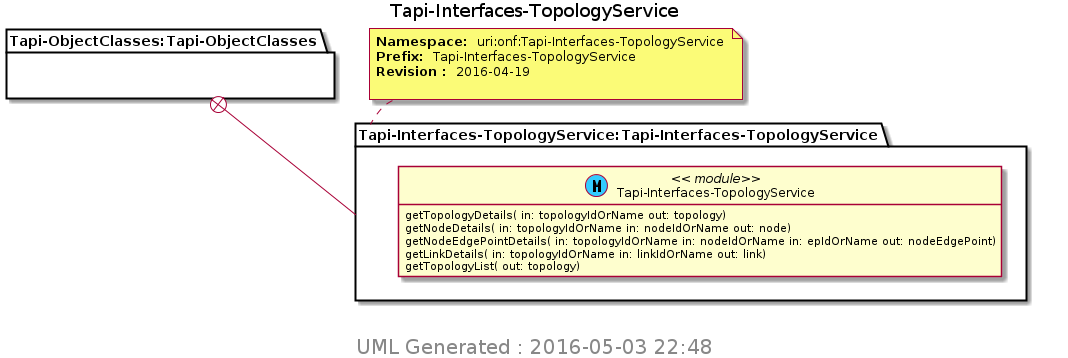

The diagram above was rendered by PlantUML. Its source (embedded in the PNG):
@startuml img/Tapi-Interfaces-TopologyService.png 
hide empty fields 
hide empty methods 
hide <<case>> circle
hide <<augment>> circle
hide <<choice>> circle
hide <<leafref>> stereotype
hide <<leafref>> circle
page 1x1 
Title Tapi-Interfaces-TopologyService 
package "Tapi-ObjectClasses:Tapi-ObjectClasses" as Tapi_ObjectClasses_Tapi_ObjectClasses { 
} 
note top of Tapi_Interfaces_TopologyService_Tapi_Interfaces_TopologyService : <b>Namespace: </b> uri:onf:Tapi-Interfaces-TopologyService \n<b>Prefix: </b> Tapi-Interfaces-TopologyService \n<b>Revision : </b> 2016-04-19 \n
package "Tapi-Interfaces-TopologyService:Tapi-Interfaces-TopologyService" as Tapi_Interfaces_TopologyService_Tapi_Interfaces_TopologyService { 
Tapi_ObjectClasses_Tapi_ObjectClasses +-- Tapi_Interfaces_TopologyService_Tapi_Interfaces_TopologyService
class "Tapi-Interfaces-TopologyService" as Tapi_Interfaces_TopologyService << (M, #33CCFF) module>> 
Tapi_Interfaces_TopologyService : getTopologyDetails( in: topologyIdOrName out: topology)
Tapi_Interfaces_TopologyService : getNodeDetails( in: topologyIdOrName in: nodeIdOrName out: node)
Tapi_Interfaces_TopologyService : getNodeEdgePointDetails( in: topologyIdOrName in: nodeIdOrName in: epIdOrName out: nodeEdgePoint)
Tapi_Interfaces_TopologyService : getLinkDetails( in: topologyIdOrName in: linkIdOrName out: link)
Tapi_Interfaces_TopologyService : getTopologyList( out: topology)
} 

center footer
 <size:20> UML Generated : 2016-05-03 22:48 </size>
 endfooter 
@enduml